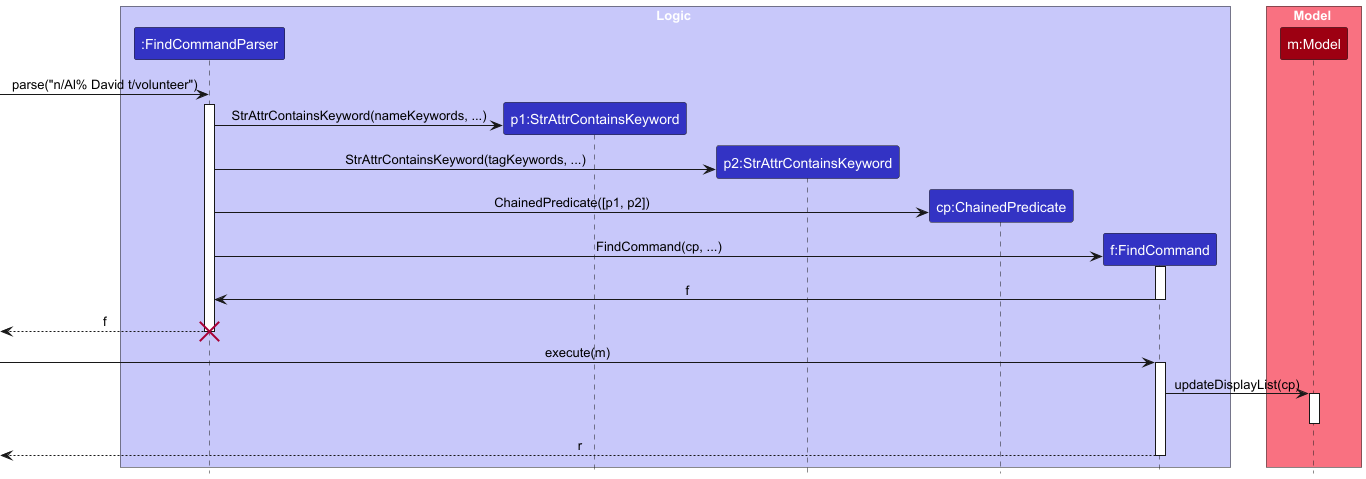

The diagram above was rendered by PlantUML. Its source (embedded in the PNG):
@startuml
!include style.puml
skinparam ArrowFontStyle plain

box Logic LOGIC_COLOR_T1
participant ":FindCommandParser" as FindCommandParser LOGIC_COLOR
participant "p1:StrAttrContainsKeyword" as StrAttrContainsKeyword LOGIC_COLOR
participant "p2:StrAttrContainsKeyword" as StrAttrContainsKeyword2 LOGIC_COLOR
participant "cp:ChainedPredicate" as ChainedPredicate LOGIC_COLOR
participant "f:FindCommand" as FindCommand LOGIC_COLOR
end box

box Model MODEL_COLOR_T1
participant "m:Model" as Model MODEL_COLOR
end box


create FindCommandParser

-> FindCommandParser : parse("n/Al% David t/volunteer")
activate FindCommandParser

create StrAttrContainsKeyword
FindCommandParser -> StrAttrContainsKeyword : StrAttrContainsKeyword(nameKeywords, ...)

create StrAttrContainsKeyword2
FindCommandParser -> StrAttrContainsKeyword2 : StrAttrContainsKeyword(tagKeywords, ...)

create ChainedPredicate
FindCommandParser -> ChainedPredicate : ChainedPredicate([p1, p2])

create FindCommand

FindCommandParser -> FindCommand : FindCommand(cp, ...)
activate FindCommand
FindCommand -> FindCommandParser : f
deactivate FindCommand

[<-- FindCommandParser: f
deactivate FindCommandParser
destroy FindCommandParser

-> FindCommand : execute(m)
activate FindCommand

FindCommand -> Model : updateDisplayList(cp)
activate Model

deactivate Model

[<--FindCommand: r
deactivate FindCommand

@enduml